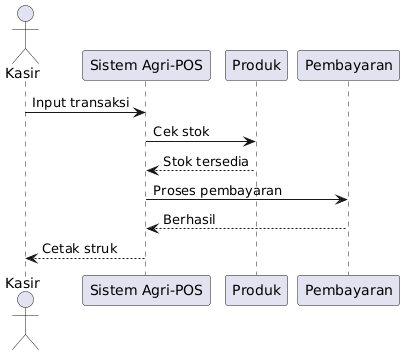

The diagram above was rendered by PlantUML. Its source (embedded in the PNG):
@startuml
actor Kasir
participant "Sistem Agri-POS" as POS
participant Produk
participant Pembayaran

Kasir -> POS : Input transaksi
POS -> Produk : Cek stok
Produk --> POS : Stok tersedia
POS -> Pembayaran : Proses pembayaran
Pembayaran --> POS : Berhasil
POS --> Kasir : Cetak struk
@enduml